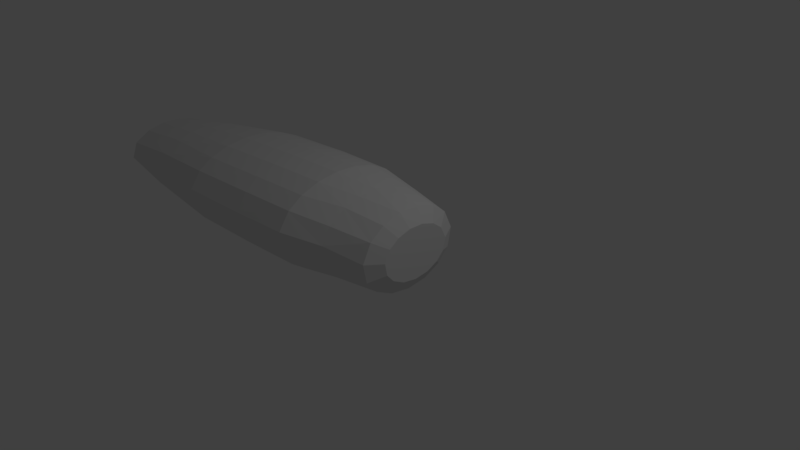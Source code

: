 # Source: makuupussi.blend  (saved by Blender 2.78.0; exported with 4.5.12 LTS)
import bpy
from mathutils import Matrix  # noqa: F401  (used for matrix-valued properties, if any)

bpy.ops.wm.read_factory_settings(use_empty=True)
scene = bpy.context.scene
scene.name = 'Scene'

# ---- collections
col_collection_1 = bpy.data.collections.new('Collection 1'); scene.collection.children.link(col_collection_1)

# ---- world
world_world = bpy.data.worlds.new('World'); scene.world = world_world
world_world.color = (0.05088, 0.05088, 0.05088)
world_world.use_sun_shadow = False
world_world.sun_shadow_jitter_overblur = 0.0
world_world.cycles.sampling_method = 'MANUAL'

# ---- cameras
cam_camera = bpy.data.cameras.new('Camera')
cam_camera.clip_end = 100.0
cam_camera.lens = 35.0
cam_camera.sensor_width = 32.0
cam_camera.sensor_height = 18.0
cam_camera.ortho_scale = 7.314
cam_camera.dof.focus_distance = 0.0
cam_camera.dof.aperture_fstop = 128.0

# ---- lights
light_lamp = bpy.data.lights.new('Lamp', 'POINT')
light_lamp.transmission_factor = 0.0
light_lamp.cutoff_distance = 30.0
light_lamp.energy = 100.0
light_lamp.shadow_buffer_clip_start = 1.001
light_lamp.shadow_soft_size = 0.1
light_lamp.shadow_maximum_resolution = 0.006
light_lamp.use_absolute_resolution = True

# ---- meshes
me_cylinder = bpy.data.meshes.new('Cylinder')
me_cylinder.from_pydata([(-0.2194, 0.4657, -3.239), (0.1726, -0.3712, 0.8333), (-0.05197, -0.8065, 0.8333), (-0.2717, -0.9513, 0.8333), (-0.5096, -0.9513, 0.8333), (-0.7293, -0.8065, 0.8333), (-0.3475, -0.3082, -3.239), (-0.9539, -0.3712, 0.8333), (-0.3922, -0.1122, -3.239), (-0.3922, 0.111, -3.239), (-0.9886, 0.1892, 0.8333), (-0.3466, 0.3108, -3.239), (-0.2798, 0.4324, -3.239), (0.03441, 0.6705, 0.839), (0.1989, 0.1889, 0.839), (-0.8157, 0.6705, 0.839), (-0.208, 0.4948, 1.993), (-0.1002, 0.3977, 1.993), (-0.02399, 0.2439, 1.993), (0.003313, 0.05885, 1.993), (-0.02399, -0.1262, 1.993), (-0.1002, -0.28, 1.993), (-0.208, -0.3771, 1.993), (-0.5136, -0.3357, 1.993), (-0.6078, -0.2088, 1.993), (-0.6609, -0.0357, 1.993), (-0.6609, 0.1534, 1.993), (-0.6078, 0.3265, 1.993), (-0.5136, 0.4534, 1.993), (0.09167, 0.6964, -1.021), (0.252, 0.1921, -1.021), (0.2187, -0.3769, -1.021), (0.002878, -0.8189, -1.021), (-0.2083, -0.9659, -1.021), (-0.437, -0.9659, -1.021), (-0.6482, -0.8189, -1.021), (-0.864, -0.3769, -1.021), (-0.8974, 0.1921, -1.021), (-0.737, 0.6964, -1.021), (-0.153, 0.9402, -1.021), (0.06657, 0.6989, 0.0), (0.1929, 0.4632, -1.021), (0.2324, 0.1928, 7.451e-09), (0.2591, -0.0963, -1.021), (0.2151, -0.09492, 0.8333), (0.1979, -0.3782, 7.451e-09), (0.1292, -0.6233, -1.021), (0.07983, -0.6143, 0.8333), (-0.02523, -0.8218, 0.0), (-0.2436, -0.9694, 0.0), (-0.48, -0.9694, 0.0), (-0.6983, -0.8218, 0.0), (-0.7745, -0.6233, -1.021), (-0.8611, -0.6143, 0.8333), (-0.9214, -0.3782, 0.0), (-0.9044, -0.0963, -1.021), (-0.9964, -0.09491, 0.8333), (-0.9559, 0.1928, 0.0), (-0.8382, 0.4632, -1.021), (-0.9274, 0.4565, 0.8333), (-0.7901, 0.6989, 0.0), (-0.5982, 0.8665, -1.021), (-0.38, 0.9778, -1.021), (-0.3633, -0.4074, 1.993), (-0.3633, 0.5251, 1.993), (-0.2164, 0.9042, 0.839), (0.1387, 0.4481, 0.839), (-0.6736, 0.8337, 0.839), (-0.4495, 0.9401, 0.839), (-0.2535, 0.8299, 1.358), (-0.05345, 0.7085, 1.358), (0.09967, 0.484, 1.358), (0.1932, 0.0321, 1.358), (0.09967, -0.4198, 1.358), (-0.05345, -0.6442, 1.358), (-0.2535, -0.7657, 1.358), (-0.4701, -0.7657, 1.358), (-0.6701, -0.6442, 1.358), (-0.8232, -0.4198, 1.358), (-0.9168, 0.0321, 1.358), (-0.8232, 0.484, 1.358), (-0.6701, 0.7085, 1.358), (-0.4701, 0.8299, 1.358), (-0.06069, 0.3286, -3.239), (-0.01251, 0.1647, -3.239), (-0.0005182, -0.05666, -3.239), (-0.03548, -0.2662, -3.239), (-0.09982, -0.4088, -3.239), (-0.1905, -0.4771, -3.239), (-0.2596, -0.4521, -3.239), (0.1856, 0.3188, -2.167), (0.2129, -0.1625, -2.167), (-0.3501, -0.8172, -2.167), (-0.5227, -0.6927, -2.167), (-0.6548, -0.4629, -2.167), (-0.7355, 8.205e-07, -2.167), (-0.6548, 0.4629, -2.167), (-0.5227, 0.6928, -2.167), (-0.3501, 0.8172, -2.167), (-0.7138, 0.2413, -2.167), (-0.7138, -0.2413, -2.167), (-0.1181, -0.7954, -2.167), (0.04627, -0.6425, -2.167), (0.1645, -0.3918, -2.167), (0.2186, 0.08147, -2.167), (0.1125, 0.5273, -2.167), (-0.1181, 0.7954, -2.167), (-0.8916, 0.2677, 1.358), (-0.8916, -0.2035, 1.358), (0.168, -0.2035, 1.358), (0.168, 0.2677, 1.358), (-0.421, 0.9813, 0.0), (-0.6466, 0.8696, 0.0), (-0.8947, 0.4648, 0.0), (-0.9632, -0.09664, 0.0), (-0.8289, -0.6255, 0.0), (0.1054, -0.6255, 0.0), (0.2396, -0.09664, 7.451e-09), (0.1712, 0.4648, 7.451e-09), (-0.1864, 0.9435, 0.0), (0.1364, 0.3209, 1.877), (0.02627, 0.5431, 1.877), (0.175, 0.05885, 1.877), (0.1364, -0.2032, 1.877), (0.02627, -0.4254, 1.877), (-0.1385, -0.5739, 1.877), (-0.3826, -0.6215, 1.877), (-0.3826, 0.7392, 1.877), (-0.6151, 0.6283, 1.877), (-0.1385, 0.6916, 1.877), (-0.6151, -0.5106, 1.877), (-0.7552, -0.3216, 1.877), (-0.8311, -0.07476, 1.877), (-0.8311, 0.1925, 1.877), (-0.7552, 0.4393, 1.877), (-0.1983, 0.6717, -3.139), (0.087, 0.4252, -3.139), (0.1549, 0.1943, -3.139), (0.169, -0.06625, -3.139), (0.1272, -0.3168, -3.139), (0.03585, -0.5192, -3.139), (-0.1621, -0.6683, -3.139), (-0.3722, -0.5923, -3.139), (-0.5056, -0.3739, -3.139), (-0.5608, -0.1316, -3.139), (-0.5608, 0.1307, -3.139), (-0.5056, 0.373, -3.139), (-0.4036, 0.5584, -3.139)], [], [(118, 66, 14, 42), (117, 44, 1, 45), (116, 47, 2, 48), (115, 53, 7, 54), (114, 56, 10, 57), (113, 59, 15, 60), (82, 69, 68), (69, 70, 65), (110, 14, 66), (110, 72, 14), (109, 1, 44), (109, 73, 1), (74, 2, 47), (77, 78, 53), (78, 7, 53), (108, 79, 56), (79, 10, 56), (107, 80, 59), (80, 15, 59), (80, 81, 15), (81, 82, 67), (106, 98, 62, 39), (105, 39, 29), (105, 29, 41), (104, 90, 30), (104, 30, 43), (103, 91, 31), (103, 31, 46), (101, 32, 33), (92, 33, 34), (93, 92, 34, 35), (93, 35, 52), (100, 94, 36), (100, 36, 55), (99, 95, 37), (99, 37, 58), (97, 38, 61), (98, 61, 62), (135, 147, 98), (98, 97, 61), (147, 97, 98), (97, 96, 38), (147, 146, 96, 97), (96, 58, 38), (96, 99, 58), (146, 145, 99, 96), (145, 95, 99), (95, 55, 37), (145, 144, 95), (95, 100, 55), (144, 100, 95), (144, 143, 100), (143, 94, 100), (94, 52, 36), (94, 93, 52), (143, 142, 93, 94), (142, 92, 93), (142, 141, 92), (92, 101, 33), (141, 101, 92), (101, 102, 32), (141, 140, 102, 101), (102, 46, 32), (102, 103, 46), (140, 139, 103, 102), (139, 91, 103), (91, 43, 31), (139, 138, 91), (91, 104, 43), (138, 104, 91), (138, 137, 104), (137, 90, 104), (90, 41, 30), (90, 105, 41), (137, 136, 105, 90), (105, 106, 39), (136, 135, 106, 105), (135, 98, 106), (82, 68, 67), (128, 127, 82), (128, 82, 81), (81, 67, 15), (134, 128, 81, 80), (107, 59, 10), (133, 134, 80, 107), (79, 107, 10), (133, 107, 79), (132, 133, 79), (108, 56, 7), (132, 79, 108), (78, 108, 7), (131, 108, 78), (131, 132, 108), (77, 53, 5), (130, 131, 78, 77), (76, 77, 5, 4), (130, 77, 76), (126, 130, 76), (75, 76, 4, 3), (126, 76, 75), (125, 126, 75), (74, 75, 3, 2), (125, 75, 74), (124, 125, 74), (73, 74, 47), (124, 74, 73), (73, 47, 1), (123, 124, 73), (123, 73, 109), (72, 109, 44), (122, 123, 109, 72), (72, 44, 14), (120, 122, 110), (122, 72, 110), (71, 110, 66), (120, 110, 71), (71, 66, 13), (121, 120, 71), (70, 71, 13, 65), (129, 71, 70), (129, 121, 71), (129, 70, 69), (69, 65, 68), (127, 129, 69), (127, 69, 82), (61, 112, 111, 62), (112, 67, 68, 111), (38, 60, 112, 61), (60, 15, 67, 112), (58, 113, 60, 38), (37, 57, 113, 58), (57, 10, 59, 113), (55, 114, 57, 37), (36, 54, 114, 55), (54, 7, 56, 114), (52, 115, 54, 36), (35, 51, 115, 52), (51, 5, 53, 115), (34, 50, 51, 35), (50, 4, 5, 51), (33, 49, 50, 34), (49, 3, 4, 50), (32, 48, 49, 33), (48, 2, 3, 49), (46, 116, 48, 32), (31, 45, 116, 46), (45, 1, 47, 116), (43, 117, 45, 31), (30, 42, 117, 43), (42, 14, 44, 117), (41, 118, 42, 30), (29, 40, 118, 41), (40, 13, 66, 118), (39, 119, 40, 29), (119, 65, 13, 40), (62, 111, 119, 39), (111, 68, 65, 119), (68, 67, 15, 59, 10, 56, 7, 53, 5, 4, 3, 2, 47, 1, 44, 14, 66, 13, 65), (12, 0, 83, 84, 85, 86, 87, 88, 89, 6, 8, 9, 11), (16, 64, 28, 27, 26, 25, 24, 23, 63, 22, 21, 20, 19, 18, 17), (17, 18, 120, 121), (18, 19, 122, 120), (19, 20, 123, 122), (20, 21, 124, 123), (21, 22, 125, 124), (22, 63, 126, 125), (28, 64, 127, 128), (64, 16, 129, 127), (16, 17, 121, 129), (63, 23, 130, 126), (23, 24, 131, 130), (24, 25, 132, 131), (25, 26, 133, 132), (26, 27, 134, 133), (27, 28, 128, 134), (83, 0, 135, 136), (84, 83, 136, 137), (85, 84, 137, 138), (86, 85, 138, 139), (87, 86, 139, 140), (88, 87, 140, 141), (89, 88, 141, 142), (6, 89, 142, 143), (8, 6, 143, 144), (9, 8, 144, 145), (11, 9, 145, 146), (12, 11, 146, 147), (0, 12, 147, 135)])
me_cylinder.use_remesh_preserve_volume = False
me_cylinder.use_remesh_preserve_attributes = False
me_cylinder.use_mirror_vertex_groups = False
me_cylinder.update()

# ---- objects
ob_cylinder = bpy.data.objects.new('Cylinder', me_cylinder)
ob_lamp = bpy.data.objects.new('Lamp', light_lamp)
ob_camera = bpy.data.objects.new('Camera', cam_camera)

# ---- transforms, parenting, visibility, modifiers, constraints
ob_cylinder.location = (-0.6381, -0.5466, 0.393)
ob_cylinder.rotation_euler = (-0.0, 1.571, 0.0)
ob_cylinder.lineart.crease_threshold = 0.0
ob_lamp.location = (4.076, 1.005, 5.904)
ob_lamp.rotation_euler = (0.6503, 0.05522, 1.866)
ob_lamp.lock_rotations_4d = False
ob_lamp.empty_display_type = 'ARROWS'
ob_lamp.color = (0.0, 0.0, 0.0, 0.0)
ob_lamp.lineart.crease_threshold = 0.0
ob_camera.location = (7.481, -6.508, 5.344)
ob_camera.rotation_euler = (1.109, 0.0, 0.8149)
ob_camera.lock_rotations_4d = False
ob_camera.empty_display_type = 'ARROWS'
ob_camera.color = (0.0, 0.0, 0.0, 0.0)
ob_camera.display_type = 'WIRE'
ob_camera.lineart.crease_threshold = 0.0

# ---- collection membership
col_collection_1.objects.link(ob_cylinder)
col_collection_1.objects.link(ob_lamp)
col_collection_1.objects.link(ob_camera)

# ---- scene / render settings (as saved in the file)
scene.camera = ob_camera
scene.frame_start = 1; scene.frame_end = 250; scene.frame_set(0)
scene.render.engine = 'BLENDER_EEVEE_NEXT'
scene.render.resolution_percentage = 50
scene.render.dither_intensity = 0.0
scene.cycles.use_denoising = False
scene.cycles.samples = 128
scene.cycles.sampling_pattern = 'TABULATED_SOBOL'
scene.cycles.light_sampling_threshold = 0.0
scene.cycles.use_adaptive_sampling = False
scene.cycles.use_light_tree = False
scene.cycles.blur_glossy = 0.0
scene.cycles.sample_clamp_indirect = 0.0
scene.view_settings.view_transform = 'Standard'
bpy.context.view_layer.update()
